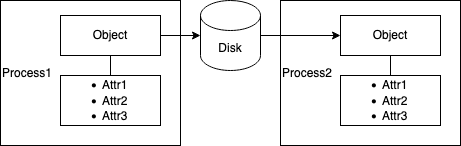

The diagram above was exported from draw.io. Its source (the exported page's mxGraphModel, read from the mxfile embedded in the PNG):
<mxGraphModel dx="635" dy="529" grid="1" gridSize="10" guides="1" tooltips="1" connect="1" arrows="1" fold="1" page="1" pageScale="1" pageWidth="850" pageHeight="1100" math="0" shadow="0">
  <root>
    <mxCell id="0" />
    <mxCell id="1" parent="0" />
    <mxCell id="4ueJ5p7hdI1bkLgPJlm8-1" value="&lt;div align=&quot;left&quot;&gt;Process1&lt;/div&gt;" style="rounded=0;whiteSpace=wrap;html=1;align=left;" vertex="1" parent="1">
      <mxGeometry x="80" y="85" width="180" height="145" as="geometry" />
    </mxCell>
    <mxCell id="4ueJ5p7hdI1bkLgPJlm8-2" value="Object" style="rounded=0;whiteSpace=wrap;html=1;" vertex="1" parent="1">
      <mxGeometry x="140" y="100" width="100" height="40" as="geometry" />
    </mxCell>
    <mxCell id="4ueJ5p7hdI1bkLgPJlm8-3" value="&lt;div align=&quot;left&quot;&gt;&lt;ul&gt;&lt;li&gt;Attr1&lt;/li&gt;&lt;li&gt;Attr2&lt;/li&gt;&lt;li&gt;Attr3&lt;br&gt;&lt;/li&gt;&lt;/ul&gt;&lt;/div&gt;" style="rounded=0;whiteSpace=wrap;html=1;align=left;" vertex="1" parent="1">
      <mxGeometry x="140" y="160" width="100" height="50" as="geometry" />
    </mxCell>
    <mxCell id="4ueJ5p7hdI1bkLgPJlm8-4" value="" style="endArrow=none;html=1;entryX=0.5;entryY=1;entryDx=0;entryDy=0;exitX=0.5;exitY=0;exitDx=0;exitDy=0;" edge="1" parent="1" source="4ueJ5p7hdI1bkLgPJlm8-3" target="4ueJ5p7hdI1bkLgPJlm8-2">
      <mxGeometry width="50" height="50" relative="1" as="geometry">
        <mxPoint x="310" y="310" as="sourcePoint" />
        <mxPoint x="360" y="260" as="targetPoint" />
      </mxGeometry>
    </mxCell>
    <mxCell id="4ueJ5p7hdI1bkLgPJlm8-5" value="&lt;div align=&quot;left&quot;&gt;Process2&lt;/div&gt;" style="rounded=0;whiteSpace=wrap;html=1;align=left;" vertex="1" parent="1">
      <mxGeometry x="360" y="85" width="180" height="145" as="geometry" />
    </mxCell>
    <mxCell id="4ueJ5p7hdI1bkLgPJlm8-6" value="Object" style="rounded=0;whiteSpace=wrap;html=1;" vertex="1" parent="1">
      <mxGeometry x="420" y="100" width="100" height="40" as="geometry" />
    </mxCell>
    <mxCell id="4ueJ5p7hdI1bkLgPJlm8-7" value="&lt;div align=&quot;left&quot;&gt;&lt;ul&gt;&lt;li&gt;Attr1&lt;/li&gt;&lt;li&gt;Attr2&lt;/li&gt;&lt;li&gt;Attr3&lt;br&gt;&lt;/li&gt;&lt;/ul&gt;&lt;/div&gt;" style="rounded=0;whiteSpace=wrap;html=1;align=left;" vertex="1" parent="1">
      <mxGeometry x="420" y="160" width="100" height="50" as="geometry" />
    </mxCell>
    <mxCell id="4ueJ5p7hdI1bkLgPJlm8-8" value="" style="endArrow=none;html=1;entryX=0.5;entryY=1;entryDx=0;entryDy=0;exitX=0.5;exitY=0;exitDx=0;exitDy=0;" edge="1" parent="1" source="4ueJ5p7hdI1bkLgPJlm8-7" target="4ueJ5p7hdI1bkLgPJlm8-6">
      <mxGeometry width="50" height="50" relative="1" as="geometry">
        <mxPoint x="590" y="310" as="sourcePoint" />
        <mxPoint x="640" y="260" as="targetPoint" />
      </mxGeometry>
    </mxCell>
    <mxCell id="4ueJ5p7hdI1bkLgPJlm8-10" value="Disk" style="shape=cylinder3;whiteSpace=wrap;html=1;boundedLbl=1;backgroundOutline=1;size=15;" vertex="1" parent="1">
      <mxGeometry x="280" y="85" width="60" height="70" as="geometry" />
    </mxCell>
    <mxCell id="4ueJ5p7hdI1bkLgPJlm8-12" value="" style="endArrow=classic;html=1;exitX=1;exitY=0.5;exitDx=0;exitDy=0;exitPerimeter=0;entryX=0;entryY=0.5;entryDx=0;entryDy=0;" edge="1" parent="1" source="4ueJ5p7hdI1bkLgPJlm8-10" target="4ueJ5p7hdI1bkLgPJlm8-6">
      <mxGeometry width="50" height="50" relative="1" as="geometry">
        <mxPoint x="310" y="310" as="sourcePoint" />
        <mxPoint x="360" y="260" as="targetPoint" />
      </mxGeometry>
    </mxCell>
    <mxCell id="4ueJ5p7hdI1bkLgPJlm8-13" value="" style="endArrow=classic;html=1;exitX=1;exitY=0.5;exitDx=0;exitDy=0;entryX=0;entryY=0.5;entryDx=0;entryDy=0;entryPerimeter=0;" edge="1" parent="1" source="4ueJ5p7hdI1bkLgPJlm8-2" target="4ueJ5p7hdI1bkLgPJlm8-10">
      <mxGeometry width="50" height="50" relative="1" as="geometry">
        <mxPoint x="170" y="330" as="sourcePoint" />
        <mxPoint x="280" y="190" as="targetPoint" />
      </mxGeometry>
    </mxCell>
  </root>
</mxGraphModel>